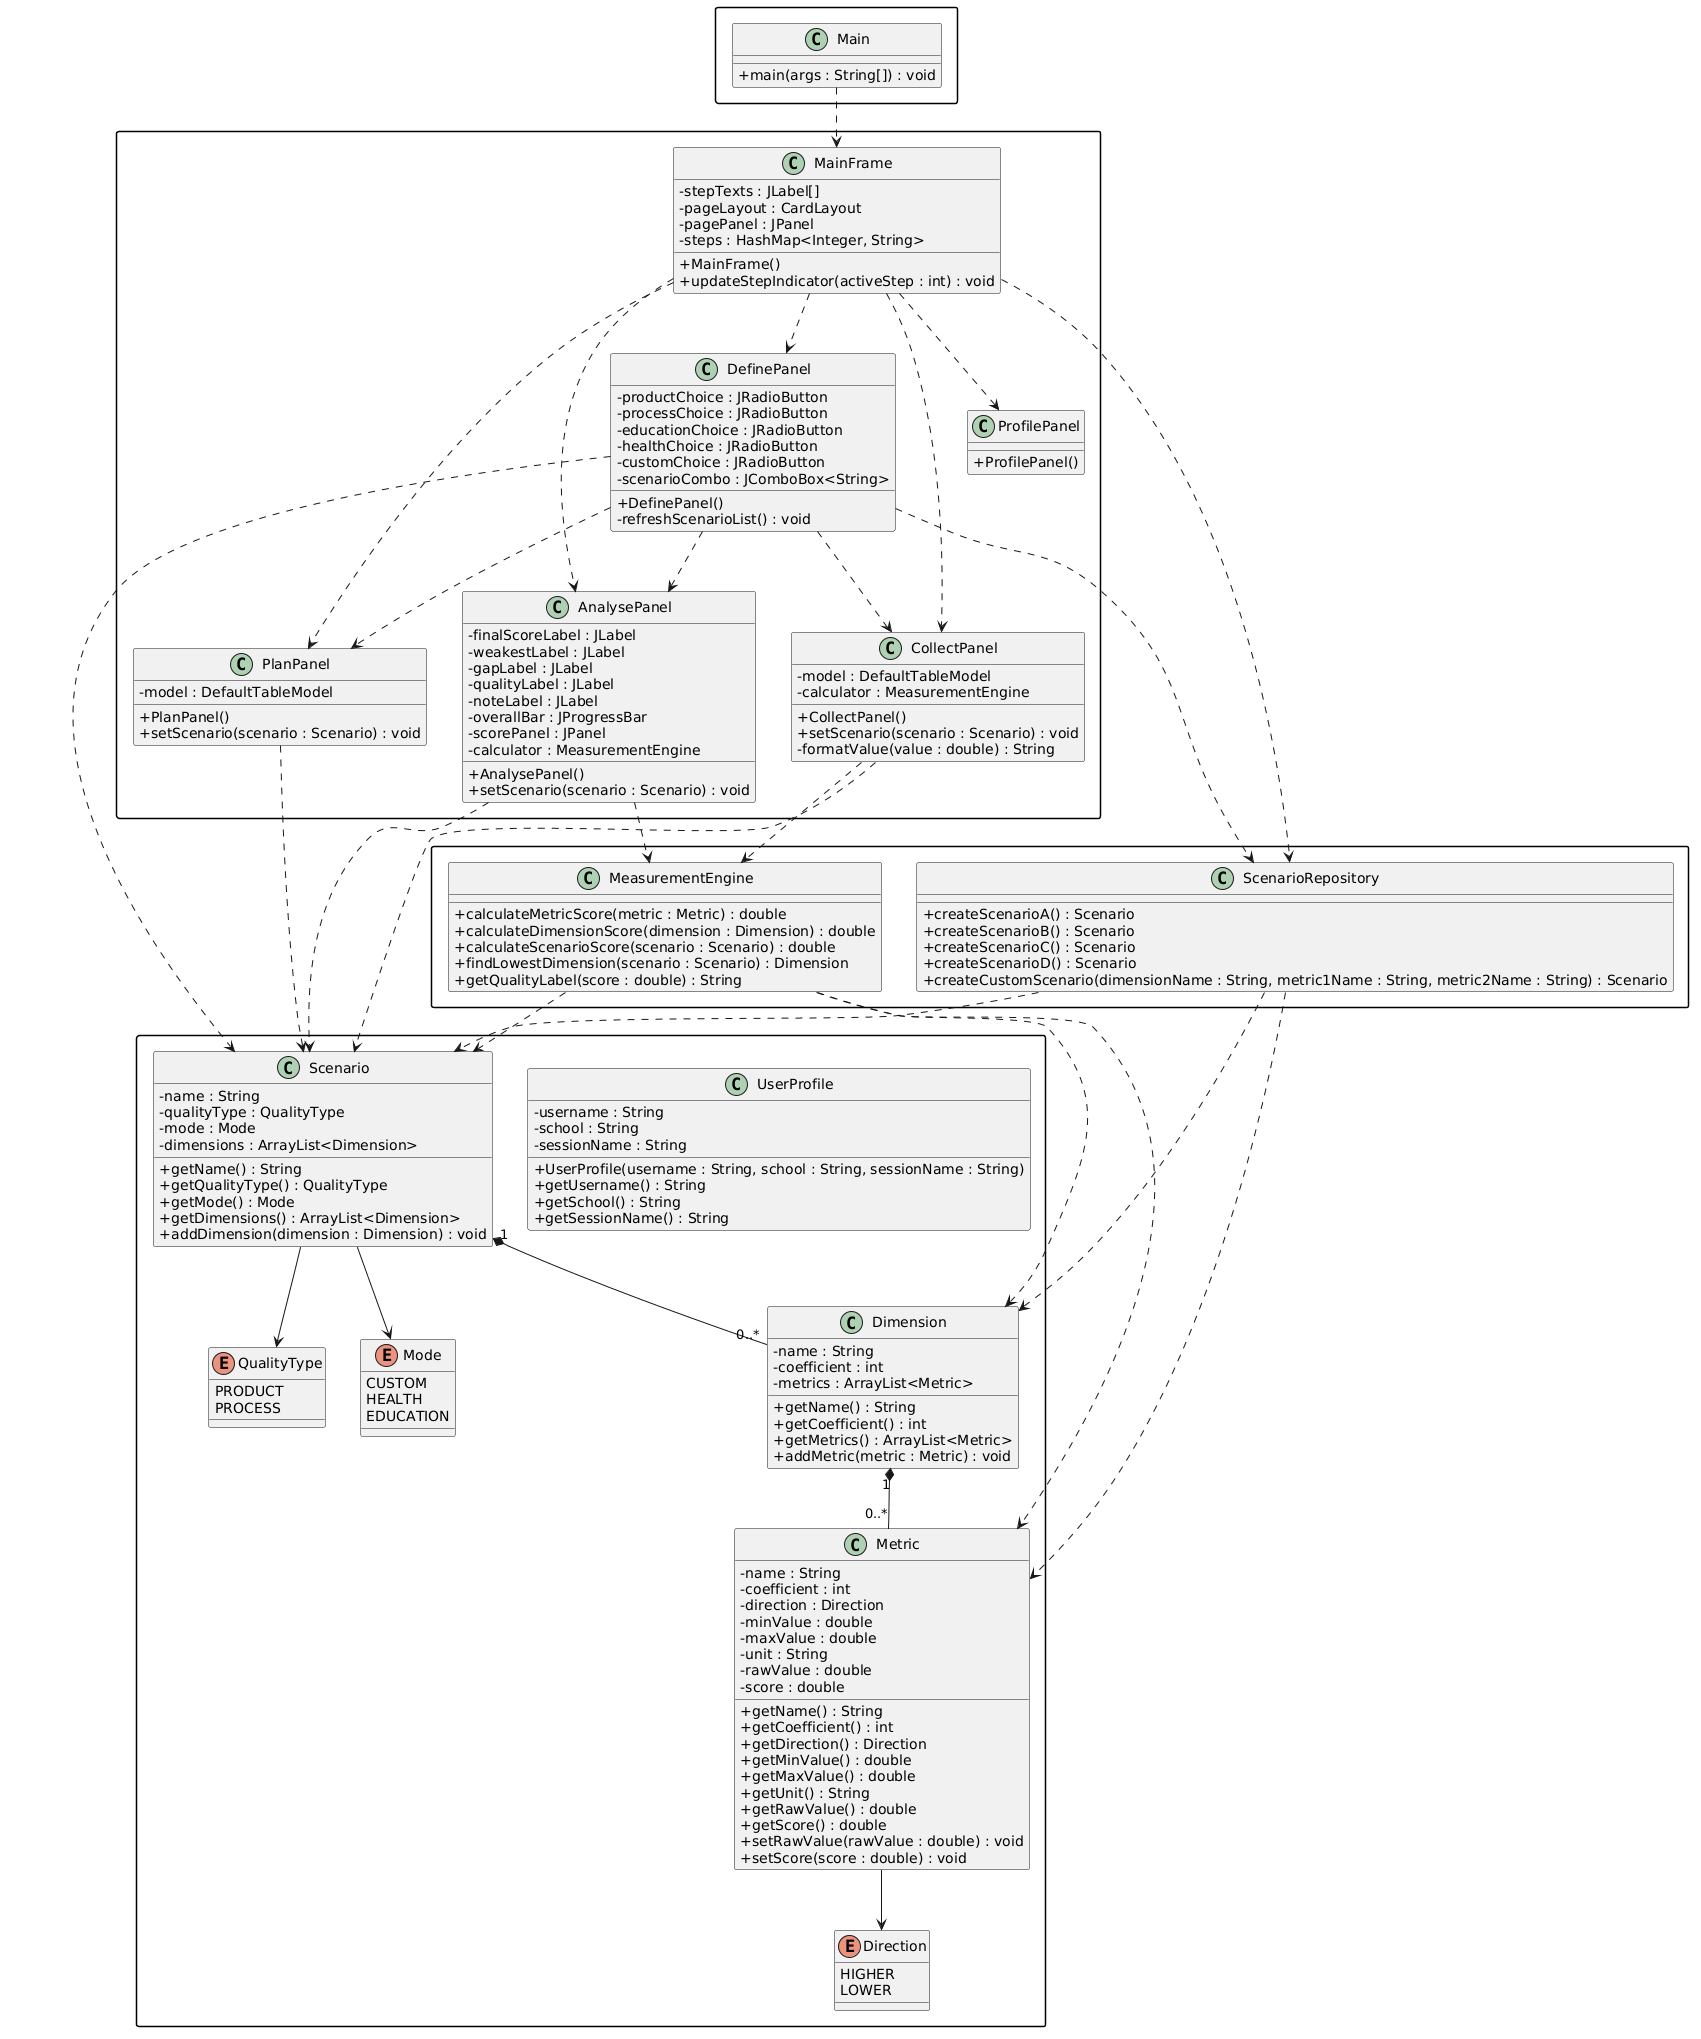

The diagram above was rendered by PlantUML. Its source (embedded in the PNG):
@startuml
skinparam classAttributeIconSize 0
skinparam packageStyle rectangle

package main {
    class Main {
        +main(args : String[]) : void
    }
}

package gui {
    class MainFrame {
        -stepTexts : JLabel[]
        -pageLayout : CardLayout
        -pagePanel : JPanel
        -steps : HashMap<Integer, String>
        +MainFrame()
        +updateStepIndicator(activeStep : int) : void
    }

    class ProfilePanel {
        +ProfilePanel()
    }

    class DefinePanel {
        -productChoice : JRadioButton
        -processChoice : JRadioButton
        -educationChoice : JRadioButton
        -healthChoice : JRadioButton
        -customChoice : JRadioButton
        -scenarioCombo : JComboBox<String>
        +DefinePanel()
        -refreshScenarioList() : void
    }

    class PlanPanel {
        -model : DefaultTableModel
        +PlanPanel()
        +setScenario(scenario : Scenario) : void
    }

    class CollectPanel {
        -model : DefaultTableModel
        -calculator : MeasurementEngine
        +CollectPanel()
        +setScenario(scenario : Scenario) : void
        -formatValue(value : double) : String
    }

    class AnalysePanel {
        -finalScoreLabel : JLabel
        -weakestLabel : JLabel
        -gapLabel : JLabel
        -qualityLabel : JLabel
        -noteLabel : JLabel
        -overallBar : JProgressBar
        -scorePanel : JPanel
        -calculator : MeasurementEngine
        +AnalysePanel()
        +setScenario(scenario : Scenario) : void
    }
}

package service {
    class MeasurementEngine {
        +calculateMetricScore(metric : Metric) : double
        +calculateDimensionScore(dimension : Dimension) : double
        +calculateScenarioScore(scenario : Scenario) : double
        +findLowestDimension(scenario : Scenario) : Dimension
        +getQualityLabel(score : double) : String
    }

    class ScenarioRepository {
        +createScenarioA() : Scenario
        +createScenarioB() : Scenario
        +createScenarioC() : Scenario
        +createScenarioD() : Scenario
        +createCustomScenario(dimensionName : String, metric1Name : String, metric2Name : String) : Scenario
    }
}

package model {
    class Scenario {
        -name : String
        -qualityType : QualityType
        -mode : Mode
        -dimensions : ArrayList<Dimension>
        +getName() : String
        +getQualityType() : QualityType
        +getMode() : Mode
        +getDimensions() : ArrayList<Dimension>
        +addDimension(dimension : Dimension) : void
    }

    class Dimension {
        -name : String
        -coefficient : int
        -metrics : ArrayList<Metric>
        +getName() : String
        +getCoefficient() : int
        +getMetrics() : ArrayList<Metric>
        +addMetric(metric : Metric) : void
    }

    class Metric {
        -name : String
        -coefficient : int
        -direction : Direction
        -minValue : double
        -maxValue : double
        -unit : String
        -rawValue : double
        -score : double
        +getName() : String
        +getCoefficient() : int
        +getDirection() : Direction
        +getMinValue() : double
        +getMaxValue() : double
        +getUnit() : String
        +getRawValue() : double
        +getScore() : double
        +setRawValue(rawValue : double) : void
        +setScore(score : double) : void
    }

    class UserProfile {
        -username : String
        -school : String
        -sessionName : String
        +UserProfile(username : String, school : String, sessionName : String)
        +getUsername() : String
        +getSchool() : String
        +getSessionName() : String
    }

    enum Direction {
        HIGHER
        LOWER
    }

    enum Mode {
        CUSTOM
        HEALTH
        EDUCATION
    }

    enum QualityType {
        PRODUCT
        PROCESS
    }
}

Main ..> MainFrame

MainFrame ..> ProfilePanel
MainFrame ..> DefinePanel
MainFrame ..> PlanPanel
MainFrame ..> CollectPanel
MainFrame ..> AnalysePanel
MainFrame ..> ScenarioRepository

DefinePanel ..> ScenarioRepository
DefinePanel ..> PlanPanel
DefinePanel ..> CollectPanel
DefinePanel ..> AnalysePanel
DefinePanel ..> Scenario

PlanPanel ..> Scenario
CollectPanel ..> Scenario
AnalysePanel ..> Scenario

CollectPanel ..> MeasurementEngine
AnalysePanel ..> MeasurementEngine

ScenarioRepository ..> Scenario
ScenarioRepository ..> Dimension
ScenarioRepository ..> Metric

MeasurementEngine ..> Scenario
MeasurementEngine ..> Dimension
MeasurementEngine ..> Metric

Scenario "1" *-- "0..*" Dimension
Dimension "1" *-- "0..*" Metric

Scenario --> QualityType
Scenario --> Mode
Metric --> Direction
@enduml